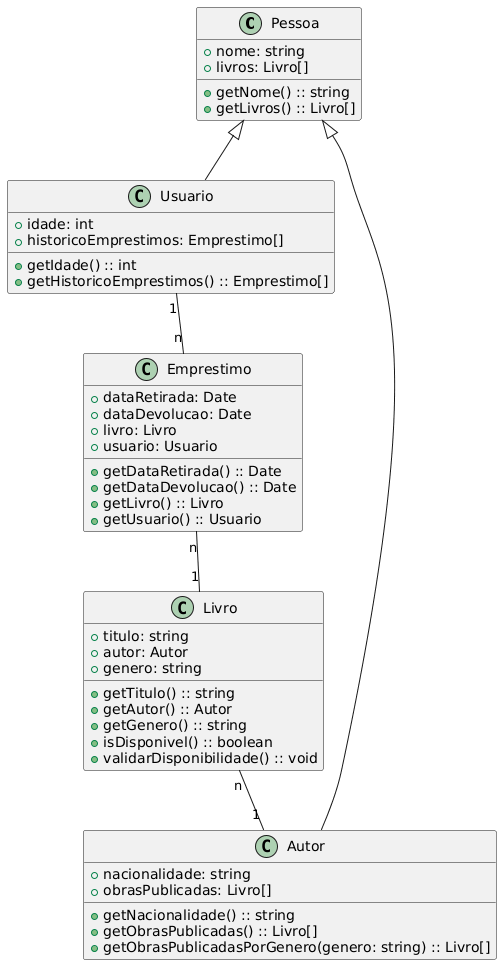

The diagram above was rendered by PlantUML. Its source (embedded in the PNG):
@startuml
class Pessoa {
  +nome: string
  +livros: Livro[]
  +getNome() :: string
  +getLivros() :: Livro[]
}

class Usuario {
  +idade: int
  +historicoEmprestimos: Emprestimo[]
  +getIdade() :: int
  +getHistoricoEmprestimos() :: Emprestimo[]
}

class Emprestimo {
  +dataRetirada: Date
  +dataDevolucao: Date
  +livro: Livro
  +usuario: Usuario
  +getDataRetirada() :: Date
  +getDataDevolucao() :: Date
  +getLivro() :: Livro
  +getUsuario() :: Usuario
}

class Livro {
  +titulo: string
  +autor: Autor
  +genero: string
  +getTitulo() :: string
  +getAutor() :: Autor
  +getGenero() :: string
  +isDisponivel() :: boolean
  +validarDisponibilidade() :: void
}

class Autor {
  +nacionalidade: string
  +obrasPublicadas: Livro[]
  +getNacionalidade() :: string
  +getObrasPublicadas() :: Livro[]
  +getObrasPublicadasPorGenero(genero: string) :: Livro[]
}

Pessoa <|-- Usuario
Pessoa <|-- Autor

Usuario "1" -- "n" Emprestimo

Emprestimo "n" -- "1" Livro

Livro "n" -- "1" Autor
@enduml